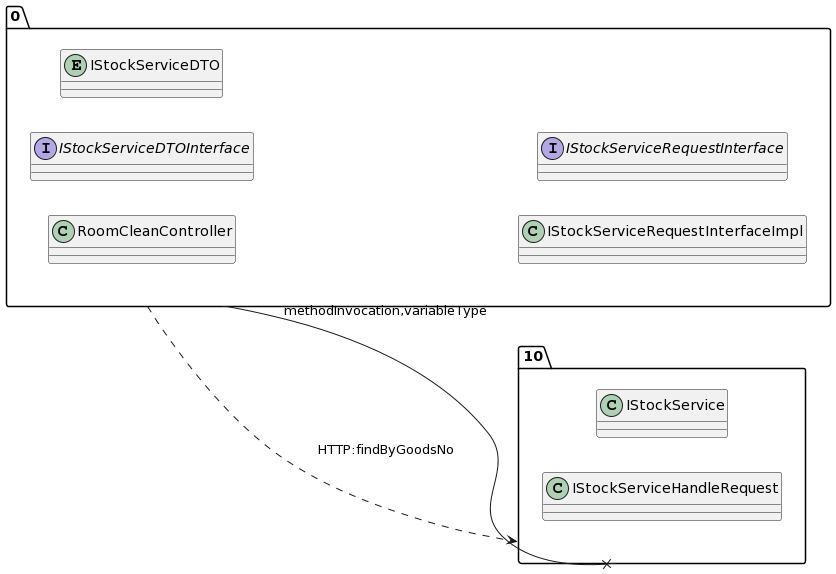

The diagram above was rendered by PlantUML. Its source (embedded in the PNG):
@startuml
allow_mixing
left to right direction
package "0"{
class RoomCleanController
interface IStockServiceDTOInterface
entity IStockServiceDTO
class IStockServiceRequestInterfaceImpl
interface IStockServiceRequestInterface

}
package "10"{
class IStockService
class IStockServiceHandleRequest

}
"0" --x "10":methodInvocation,variableType
"0" ..> "10":HTTP:findByGoodsNo
@enduml